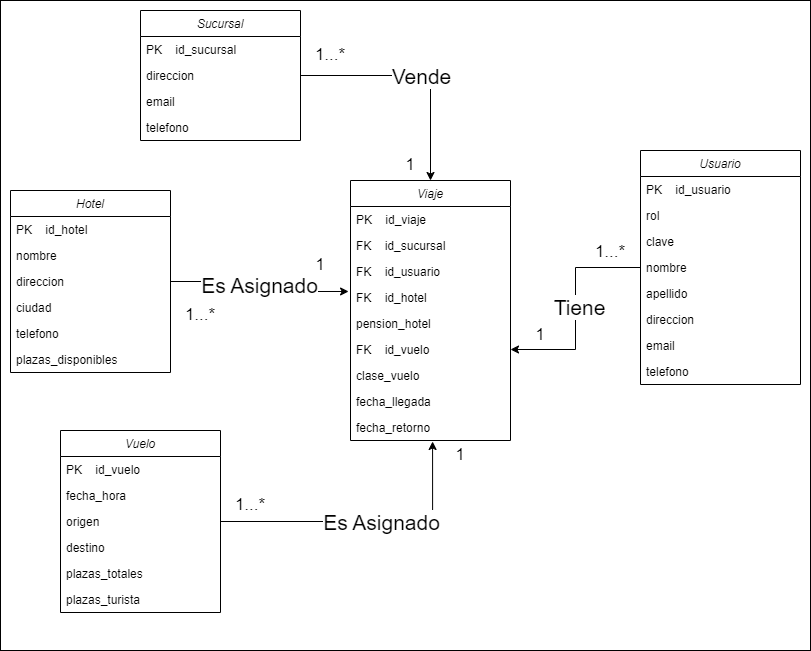

The diagram above was exported from draw.io. Its source (the exported page's mxGraphModel, read from the mxfile embedded in the PNG):
<mxGraphModel dx="825" dy="551" grid="1" gridSize="10" guides="1" tooltips="1" connect="1" arrows="1" fold="1" page="1" pageScale="1" pageWidth="827" pageHeight="1169" math="0" shadow="0">
  <root>
    <mxCell id="WIyWlLk6GJQsqaUBKTNV-0" />
    <mxCell id="WIyWlLk6GJQsqaUBKTNV-1" parent="WIyWlLk6GJQsqaUBKTNV-0" />
    <mxCell id="QKreOaTCWvi0GZBrj8eg-107" value="" style="rounded=0;whiteSpace=wrap;html=1;" parent="WIyWlLk6GJQsqaUBKTNV-1" vertex="1">
      <mxGeometry x="10" y="20" width="810" height="650" as="geometry" />
    </mxCell>
    <mxCell id="QKreOaTCWvi0GZBrj8eg-85" style="edgeStyle=orthogonalEdgeStyle;rounded=0;orthogonalLoop=1;jettySize=auto;html=1;entryX=0.513;entryY=1.038;entryDx=0;entryDy=0;entryPerimeter=0;" parent="WIyWlLk6GJQsqaUBKTNV-1" source="QKreOaTCWvi0GZBrj8eg-20" target="QKreOaTCWvi0GZBrj8eg-50" edge="1">
      <mxGeometry relative="1" as="geometry">
        <mxPoint x="400" y="494" as="targetPoint" />
      </mxGeometry>
    </mxCell>
    <mxCell id="QKreOaTCWvi0GZBrj8eg-101" value="&lt;font style=&quot;font-size: 21px;&quot;&gt;Es Asignado&lt;/font&gt;" style="edgeLabel;html=1;align=center;verticalAlign=middle;resizable=0;points=[];" parent="QKreOaTCWvi0GZBrj8eg-85" vertex="1" connectable="0">
      <mxGeometry x="-0.2985" y="-3" relative="1" as="geometry">
        <mxPoint x="58" y="-3" as="offset" />
      </mxGeometry>
    </mxCell>
    <mxCell id="QKreOaTCWvi0GZBrj8eg-75" value="" style="edgeStyle=orthogonalEdgeStyle;rounded=0;orthogonalLoop=1;jettySize=auto;html=1;" parent="WIyWlLk6GJQsqaUBKTNV-1" source="QKreOaTCWvi0GZBrj8eg-65" target="QKreOaTCWvi0GZBrj8eg-43" edge="1">
      <mxGeometry relative="1" as="geometry" />
    </mxCell>
    <mxCell id="QKreOaTCWvi0GZBrj8eg-80" value="&lt;font style=&quot;font-size: 21px;&quot;&gt;Tiene&lt;/font&gt;" style="edgeLabel;html=1;align=center;verticalAlign=middle;resizable=0;points=[];" parent="QKreOaTCWvi0GZBrj8eg-75" vertex="1" connectable="0">
      <mxGeometry x="-0.0209" y="3" relative="1" as="geometry">
        <mxPoint as="offset" />
      </mxGeometry>
    </mxCell>
    <mxCell id="QKreOaTCWvi0GZBrj8eg-82" value="" style="group" parent="WIyWlLk6GJQsqaUBKTNV-1" vertex="1" connectable="0">
      <mxGeometry x="590" y="170" width="220" height="234" as="geometry" />
    </mxCell>
    <mxCell id="QKreOaTCWvi0GZBrj8eg-65" value="Usuario" style="swimlane;fontStyle=2;align=center;verticalAlign=top;childLayout=stackLayout;horizontal=1;startSize=26;horizontalStack=0;resizeParent=1;resizeLast=0;collapsible=1;marginBottom=0;rounded=0;shadow=0;strokeWidth=1;" parent="QKreOaTCWvi0GZBrj8eg-82" vertex="1">
      <mxGeometry x="60" width="160" height="234" as="geometry">
        <mxRectangle x="280" y="10" width="160" height="26" as="alternateBounds" />
      </mxGeometry>
    </mxCell>
    <mxCell id="QKreOaTCWvi0GZBrj8eg-66" value="PK    id_usuario" style="text;align=left;verticalAlign=top;spacingLeft=4;spacingRight=4;overflow=hidden;rotatable=0;points=[[0,0.5],[1,0.5]];portConstraint=eastwest;" parent="QKreOaTCWvi0GZBrj8eg-65" vertex="1">
      <mxGeometry y="26" width="160" height="26" as="geometry" />
    </mxCell>
    <mxCell id="QKreOaTCWvi0GZBrj8eg-72" value="rol" style="text;align=left;verticalAlign=top;spacingLeft=4;spacingRight=4;overflow=hidden;rotatable=0;points=[[0,0.5],[1,0.5]];portConstraint=eastwest;rounded=0;shadow=0;html=0;" parent="QKreOaTCWvi0GZBrj8eg-65" vertex="1">
      <mxGeometry y="52" width="160" height="26" as="geometry" />
    </mxCell>
    <mxCell id="QKreOaTCWvi0GZBrj8eg-73" value="clave" style="text;align=left;verticalAlign=top;spacingLeft=4;spacingRight=4;overflow=hidden;rotatable=0;points=[[0,0.5],[1,0.5]];portConstraint=eastwest;rounded=0;shadow=0;html=0;" parent="QKreOaTCWvi0GZBrj8eg-65" vertex="1">
      <mxGeometry y="78" width="160" height="26" as="geometry" />
    </mxCell>
    <mxCell id="QKreOaTCWvi0GZBrj8eg-67" value="nombre" style="text;align=left;verticalAlign=top;spacingLeft=4;spacingRight=4;overflow=hidden;rotatable=0;points=[[0,0.5],[1,0.5]];portConstraint=eastwest;rounded=0;shadow=0;html=0;" parent="QKreOaTCWvi0GZBrj8eg-65" vertex="1">
      <mxGeometry y="104" width="160" height="26" as="geometry" />
    </mxCell>
    <mxCell id="QKreOaTCWvi0GZBrj8eg-68" value="apellido" style="text;align=left;verticalAlign=top;spacingLeft=4;spacingRight=4;overflow=hidden;rotatable=0;points=[[0,0.5],[1,0.5]];portConstraint=eastwest;rounded=0;shadow=0;html=0;" parent="QKreOaTCWvi0GZBrj8eg-65" vertex="1">
      <mxGeometry y="130" width="160" height="26" as="geometry" />
    </mxCell>
    <mxCell id="QKreOaTCWvi0GZBrj8eg-69" value="direccion" style="text;align=left;verticalAlign=top;spacingLeft=4;spacingRight=4;overflow=hidden;rotatable=0;points=[[0,0.5],[1,0.5]];portConstraint=eastwest;rounded=0;shadow=0;html=0;" parent="QKreOaTCWvi0GZBrj8eg-65" vertex="1">
      <mxGeometry y="156" width="160" height="26" as="geometry" />
    </mxCell>
    <mxCell id="QKreOaTCWvi0GZBrj8eg-70" value="email" style="text;align=left;verticalAlign=top;spacingLeft=4;spacingRight=4;overflow=hidden;rotatable=0;points=[[0,0.5],[1,0.5]];portConstraint=eastwest;rounded=0;shadow=0;html=0;" parent="QKreOaTCWvi0GZBrj8eg-65" vertex="1">
      <mxGeometry y="182" width="160" height="26" as="geometry" />
    </mxCell>
    <mxCell id="QKreOaTCWvi0GZBrj8eg-71" value="telefono" style="text;align=left;verticalAlign=top;spacingLeft=4;spacingRight=4;overflow=hidden;rotatable=0;points=[[0,0.5],[1,0.5]];portConstraint=eastwest;rounded=0;shadow=0;html=0;" parent="QKreOaTCWvi0GZBrj8eg-65" vertex="1">
      <mxGeometry y="208" width="160" height="26" as="geometry" />
    </mxCell>
    <mxCell id="QKreOaTCWvi0GZBrj8eg-76" value="&lt;font style=&quot;font-size: 17px;&quot;&gt;1...*&lt;/font&gt;" style="text;html=1;align=center;verticalAlign=middle;whiteSpace=wrap;rounded=0;" parent="QKreOaTCWvi0GZBrj8eg-82" vertex="1">
      <mxGeometry y="87" width="60" height="30" as="geometry" />
    </mxCell>
    <mxCell id="QKreOaTCWvi0GZBrj8eg-83" style="edgeStyle=orthogonalEdgeStyle;rounded=0;orthogonalLoop=1;jettySize=auto;html=1;entryX=0.5;entryY=0;entryDx=0;entryDy=0;" parent="WIyWlLk6GJQsqaUBKTNV-1" source="zkfFHV4jXpPFQw0GAbJ--2" target="QKreOaTCWvi0GZBrj8eg-39" edge="1">
      <mxGeometry relative="1" as="geometry" />
    </mxCell>
    <mxCell id="QKreOaTCWvi0GZBrj8eg-87" value="&lt;font style=&quot;font-size: 21px;&quot;&gt;Vende&lt;/font&gt;" style="edgeLabel;html=1;align=center;verticalAlign=middle;resizable=0;points=[];" parent="QKreOaTCWvi0GZBrj8eg-83" vertex="1" connectable="0">
      <mxGeometry x="-0.2369" y="-2" relative="1" as="geometry">
        <mxPoint x="30" y="-2" as="offset" />
      </mxGeometry>
    </mxCell>
    <mxCell id="QKreOaTCWvi0GZBrj8eg-86" style="edgeStyle=orthogonalEdgeStyle;rounded=0;orthogonalLoop=1;jettySize=auto;html=1;entryX=-0.012;entryY=0.269;entryDx=0;entryDy=0;entryPerimeter=0;" parent="WIyWlLk6GJQsqaUBKTNV-1" source="QKreOaTCWvi0GZBrj8eg-3" target="QKreOaTCWvi0GZBrj8eg-45" edge="1">
      <mxGeometry relative="1" as="geometry" />
    </mxCell>
    <mxCell id="QKreOaTCWvi0GZBrj8eg-96" value="&lt;font style=&quot;font-size: 21px;&quot;&gt;Es Asignado&lt;/font&gt;" style="edgeLabel;html=1;align=center;verticalAlign=middle;resizable=0;points=[];" parent="QKreOaTCWvi0GZBrj8eg-86" vertex="1" connectable="0">
      <mxGeometry x="-0.0681" y="-3" relative="1" as="geometry">
        <mxPoint as="offset" />
      </mxGeometry>
    </mxCell>
    <mxCell id="QKreOaTCWvi0GZBrj8eg-89" value="" style="group" parent="WIyWlLk6GJQsqaUBKTNV-1" vertex="1" connectable="0">
      <mxGeometry x="150" y="30" width="220" height="130" as="geometry" />
    </mxCell>
    <mxCell id="zkfFHV4jXpPFQw0GAbJ--0" value="Sucursal" style="swimlane;fontStyle=2;align=center;verticalAlign=top;childLayout=stackLayout;horizontal=1;startSize=26;horizontalStack=0;resizeParent=1;resizeLast=0;collapsible=1;marginBottom=0;rounded=0;shadow=0;strokeWidth=1;" parent="QKreOaTCWvi0GZBrj8eg-89" vertex="1">
      <mxGeometry width="160" height="130" as="geometry">
        <mxRectangle x="20" y="10" width="160" height="26" as="alternateBounds" />
      </mxGeometry>
    </mxCell>
    <mxCell id="zkfFHV4jXpPFQw0GAbJ--1" value="PK    id_sucursal" style="text;align=left;verticalAlign=top;spacingLeft=4;spacingRight=4;overflow=hidden;rotatable=0;points=[[0,0.5],[1,0.5]];portConstraint=eastwest;" parent="zkfFHV4jXpPFQw0GAbJ--0" vertex="1">
      <mxGeometry y="26" width="160" height="26" as="geometry" />
    </mxCell>
    <mxCell id="zkfFHV4jXpPFQw0GAbJ--2" value="direccion" style="text;align=left;verticalAlign=top;spacingLeft=4;spacingRight=4;overflow=hidden;rotatable=0;points=[[0,0.5],[1,0.5]];portConstraint=eastwest;rounded=0;shadow=0;html=0;" parent="zkfFHV4jXpPFQw0GAbJ--0" vertex="1">
      <mxGeometry y="52" width="160" height="26" as="geometry" />
    </mxCell>
    <mxCell id="zkfFHV4jXpPFQw0GAbJ--3" value="email" style="text;align=left;verticalAlign=top;spacingLeft=4;spacingRight=4;overflow=hidden;rotatable=0;points=[[0,0.5],[1,0.5]];portConstraint=eastwest;rounded=0;shadow=0;html=0;" parent="zkfFHV4jXpPFQw0GAbJ--0" vertex="1">
      <mxGeometry y="78" width="160" height="26" as="geometry" />
    </mxCell>
    <mxCell id="QKreOaTCWvi0GZBrj8eg-1" value="telefono" style="text;align=left;verticalAlign=top;spacingLeft=4;spacingRight=4;overflow=hidden;rotatable=0;points=[[0,0.5],[1,0.5]];portConstraint=eastwest;rounded=0;shadow=0;html=0;" parent="zkfFHV4jXpPFQw0GAbJ--0" vertex="1">
      <mxGeometry y="104" width="160" height="26" as="geometry" />
    </mxCell>
    <mxCell id="QKreOaTCWvi0GZBrj8eg-88" value="&lt;font style=&quot;font-size: 17px;&quot;&gt;1...*&lt;/font&gt;" style="text;html=1;align=center;verticalAlign=middle;whiteSpace=wrap;rounded=0;" parent="QKreOaTCWvi0GZBrj8eg-89" vertex="1">
      <mxGeometry x="160" y="30" width="60" height="30" as="geometry" />
    </mxCell>
    <mxCell id="QKreOaTCWvi0GZBrj8eg-100" value="" style="group" parent="WIyWlLk6GJQsqaUBKTNV-1" vertex="1" connectable="0">
      <mxGeometry x="20" y="210" width="220" height="182" as="geometry" />
    </mxCell>
    <mxCell id="QKreOaTCWvi0GZBrj8eg-3" value="Hotel" style="swimlane;fontStyle=2;align=center;verticalAlign=top;childLayout=stackLayout;horizontal=1;startSize=26;horizontalStack=0;resizeParent=1;resizeLast=0;collapsible=1;marginBottom=0;rounded=0;shadow=0;strokeWidth=1;" parent="QKreOaTCWvi0GZBrj8eg-100" vertex="1">
      <mxGeometry width="160" height="182" as="geometry">
        <mxRectangle x="20" y="50" width="160" height="26" as="alternateBounds" />
      </mxGeometry>
    </mxCell>
    <mxCell id="QKreOaTCWvi0GZBrj8eg-4" value="PK    id_hotel" style="text;align=left;verticalAlign=top;spacingLeft=4;spacingRight=4;overflow=hidden;rotatable=0;points=[[0,0.5],[1,0.5]];portConstraint=eastwest;" parent="QKreOaTCWvi0GZBrj8eg-3" vertex="1">
      <mxGeometry y="26" width="160" height="26" as="geometry" />
    </mxCell>
    <mxCell id="QKreOaTCWvi0GZBrj8eg-5" value="nombre" style="text;align=left;verticalAlign=top;spacingLeft=4;spacingRight=4;overflow=hidden;rotatable=0;points=[[0,0.5],[1,0.5]];portConstraint=eastwest;rounded=0;shadow=0;html=0;" parent="QKreOaTCWvi0GZBrj8eg-3" vertex="1">
      <mxGeometry y="52" width="160" height="26" as="geometry" />
    </mxCell>
    <mxCell id="QKreOaTCWvi0GZBrj8eg-6" value="direccion" style="text;align=left;verticalAlign=top;spacingLeft=4;spacingRight=4;overflow=hidden;rotatable=0;points=[[0,0.5],[1,0.5]];portConstraint=eastwest;rounded=0;shadow=0;html=0;" parent="QKreOaTCWvi0GZBrj8eg-3" vertex="1">
      <mxGeometry y="78" width="160" height="26" as="geometry" />
    </mxCell>
    <mxCell id="QKreOaTCWvi0GZBrj8eg-7" value="ciudad" style="text;align=left;verticalAlign=top;spacingLeft=4;spacingRight=4;overflow=hidden;rotatable=0;points=[[0,0.5],[1,0.5]];portConstraint=eastwest;rounded=0;shadow=0;html=0;" parent="QKreOaTCWvi0GZBrj8eg-3" vertex="1">
      <mxGeometry y="104" width="160" height="26" as="geometry" />
    </mxCell>
    <mxCell id="QKreOaTCWvi0GZBrj8eg-17" value="telefono" style="text;align=left;verticalAlign=top;spacingLeft=4;spacingRight=4;overflow=hidden;rotatable=0;points=[[0,0.5],[1,0.5]];portConstraint=eastwest;rounded=0;shadow=0;html=0;" parent="QKreOaTCWvi0GZBrj8eg-3" vertex="1">
      <mxGeometry y="130" width="160" height="26" as="geometry" />
    </mxCell>
    <mxCell id="QKreOaTCWvi0GZBrj8eg-19" value="plazas_disponibles" style="text;align=left;verticalAlign=top;spacingLeft=4;spacingRight=4;overflow=hidden;rotatable=0;points=[[0,0.5],[1,0.5]];portConstraint=eastwest;rounded=0;shadow=0;html=0;" parent="QKreOaTCWvi0GZBrj8eg-3" vertex="1">
      <mxGeometry y="156" width="160" height="26" as="geometry" />
    </mxCell>
    <mxCell id="QKreOaTCWvi0GZBrj8eg-97" value="&lt;font style=&quot;font-size: 17px;&quot;&gt;1...*&lt;/font&gt;" style="text;html=1;align=center;verticalAlign=middle;whiteSpace=wrap;rounded=0;" parent="QKreOaTCWvi0GZBrj8eg-100" vertex="1">
      <mxGeometry x="160" y="110" width="60" height="30" as="geometry" />
    </mxCell>
    <mxCell id="QKreOaTCWvi0GZBrj8eg-104" value="" style="group" parent="WIyWlLk6GJQsqaUBKTNV-1" vertex="1" connectable="0">
      <mxGeometry x="300" y="170" width="280" height="320" as="geometry" />
    </mxCell>
    <mxCell id="QKreOaTCWvi0GZBrj8eg-99" value="" style="group" parent="QKreOaTCWvi0GZBrj8eg-104" vertex="1" connectable="0">
      <mxGeometry width="280" height="290" as="geometry" />
    </mxCell>
    <mxCell id="QKreOaTCWvi0GZBrj8eg-91" value="" style="group" parent="QKreOaTCWvi0GZBrj8eg-99" vertex="1" connectable="0">
      <mxGeometry x="60" width="220" height="290" as="geometry" />
    </mxCell>
    <mxCell id="QKreOaTCWvi0GZBrj8eg-81" value="" style="group" parent="QKreOaTCWvi0GZBrj8eg-91" vertex="1" connectable="0">
      <mxGeometry y="30" width="220" height="260" as="geometry" />
    </mxCell>
    <mxCell id="QKreOaTCWvi0GZBrj8eg-39" value="Viaje" style="swimlane;fontStyle=2;align=center;verticalAlign=top;childLayout=stackLayout;horizontal=1;startSize=26;horizontalStack=0;resizeParent=1;resizeLast=0;collapsible=1;marginBottom=0;rounded=0;shadow=0;strokeWidth=1;" parent="QKreOaTCWvi0GZBrj8eg-81" vertex="1">
      <mxGeometry width="160" height="260" as="geometry">
        <mxRectangle x="460" y="10" width="160" height="26" as="alternateBounds" />
      </mxGeometry>
    </mxCell>
    <mxCell id="QKreOaTCWvi0GZBrj8eg-40" value="PK    id_viaje" style="text;align=left;verticalAlign=top;spacingLeft=4;spacingRight=4;overflow=hidden;rotatable=0;points=[[0,0.5],[1,0.5]];portConstraint=eastwest;" parent="QKreOaTCWvi0GZBrj8eg-39" vertex="1">
      <mxGeometry y="26" width="160" height="26" as="geometry" />
    </mxCell>
    <mxCell id="QKreOaTCWvi0GZBrj8eg-42" value="FK    id_sucursal" style="text;align=left;verticalAlign=top;spacingLeft=4;spacingRight=4;overflow=hidden;rotatable=0;points=[[0,0.5],[1,0.5]];portConstraint=eastwest;rounded=0;shadow=0;html=0;" parent="QKreOaTCWvi0GZBrj8eg-39" vertex="1">
      <mxGeometry y="52" width="160" height="26" as="geometry" />
    </mxCell>
    <mxCell id="QKreOaTCWvi0GZBrj8eg-41" value="FK    id_usuario" style="text;align=left;verticalAlign=top;spacingLeft=4;spacingRight=4;overflow=hidden;rotatable=0;points=[[0,0.5],[1,0.5]];portConstraint=eastwest;rounded=0;shadow=0;html=0;" parent="QKreOaTCWvi0GZBrj8eg-39" vertex="1">
      <mxGeometry y="78" width="160" height="26" as="geometry" />
    </mxCell>
    <mxCell id="QKreOaTCWvi0GZBrj8eg-45" value="FK    id_hotel" style="text;align=left;verticalAlign=top;spacingLeft=4;spacingRight=4;overflow=hidden;rotatable=0;points=[[0,0.5],[1,0.5]];portConstraint=eastwest;rounded=0;shadow=0;html=0;" parent="QKreOaTCWvi0GZBrj8eg-39" vertex="1">
      <mxGeometry y="104" width="160" height="26" as="geometry" />
    </mxCell>
    <mxCell id="QKreOaTCWvi0GZBrj8eg-48" value="pension_hotel" style="text;align=left;verticalAlign=top;spacingLeft=4;spacingRight=4;overflow=hidden;rotatable=0;points=[[0,0.5],[1,0.5]];portConstraint=eastwest;rounded=0;shadow=0;html=0;" parent="QKreOaTCWvi0GZBrj8eg-39" vertex="1">
      <mxGeometry y="130" width="160" height="26" as="geometry" />
    </mxCell>
    <mxCell id="QKreOaTCWvi0GZBrj8eg-43" value="FK    id_vuelo" style="text;align=left;verticalAlign=top;spacingLeft=4;spacingRight=4;overflow=hidden;rotatable=0;points=[[0,0.5],[1,0.5]];portConstraint=eastwest;rounded=0;shadow=0;html=0;" parent="QKreOaTCWvi0GZBrj8eg-39" vertex="1">
      <mxGeometry y="156" width="160" height="26" as="geometry" />
    </mxCell>
    <mxCell id="QKreOaTCWvi0GZBrj8eg-44" value="clase_vuelo" style="text;align=left;verticalAlign=top;spacingLeft=4;spacingRight=4;overflow=hidden;rotatable=0;points=[[0,0.5],[1,0.5]];portConstraint=eastwest;rounded=0;shadow=0;html=0;" parent="QKreOaTCWvi0GZBrj8eg-39" vertex="1">
      <mxGeometry y="182" width="160" height="26" as="geometry" />
    </mxCell>
    <mxCell id="QKreOaTCWvi0GZBrj8eg-51" value="fecha_llegada" style="text;align=left;verticalAlign=top;spacingLeft=4;spacingRight=4;overflow=hidden;rotatable=0;points=[[0,0.5],[1,0.5]];portConstraint=eastwest;rounded=0;shadow=0;html=0;" parent="QKreOaTCWvi0GZBrj8eg-39" vertex="1">
      <mxGeometry y="208" width="160" height="26" as="geometry" />
    </mxCell>
    <mxCell id="QKreOaTCWvi0GZBrj8eg-50" value="fecha_retorno" style="text;align=left;verticalAlign=top;spacingLeft=4;spacingRight=4;overflow=hidden;rotatable=0;points=[[0,0.5],[1,0.5]];portConstraint=eastwest;rounded=0;shadow=0;html=0;" parent="QKreOaTCWvi0GZBrj8eg-39" vertex="1">
      <mxGeometry y="234" width="160" height="26" as="geometry" />
    </mxCell>
    <mxCell id="QKreOaTCWvi0GZBrj8eg-77" value="&lt;font style=&quot;font-size: 17px;&quot;&gt;1&lt;/font&gt;" style="text;html=1;align=center;verticalAlign=middle;whiteSpace=wrap;rounded=0;" parent="QKreOaTCWvi0GZBrj8eg-81" vertex="1">
      <mxGeometry x="160" y="140" width="60" height="30" as="geometry" />
    </mxCell>
    <mxCell id="QKreOaTCWvi0GZBrj8eg-90" value="&lt;span style=&quot;font-size: 17px;&quot;&gt;1&lt;/span&gt;" style="text;html=1;align=center;verticalAlign=middle;whiteSpace=wrap;rounded=0;" parent="QKreOaTCWvi0GZBrj8eg-91" vertex="1">
      <mxGeometry x="30" width="60" height="30" as="geometry" />
    </mxCell>
    <mxCell id="QKreOaTCWvi0GZBrj8eg-98" value="&lt;font style=&quot;font-size: 17px;&quot;&gt;1&lt;/font&gt;" style="text;html=1;align=center;verticalAlign=middle;whiteSpace=wrap;rounded=0;" parent="QKreOaTCWvi0GZBrj8eg-99" vertex="1">
      <mxGeometry y="100" width="60" height="30" as="geometry" />
    </mxCell>
    <mxCell id="QKreOaTCWvi0GZBrj8eg-103" value="&lt;font style=&quot;font-size: 17px;&quot;&gt;1&lt;/font&gt;" style="text;html=1;align=center;verticalAlign=middle;whiteSpace=wrap;rounded=0;" parent="QKreOaTCWvi0GZBrj8eg-104" vertex="1">
      <mxGeometry x="140" y="290" width="60" height="30" as="geometry" />
    </mxCell>
    <mxCell id="QKreOaTCWvi0GZBrj8eg-105" value="" style="group" parent="WIyWlLk6GJQsqaUBKTNV-1" vertex="1" connectable="0">
      <mxGeometry x="70" y="450" width="220" height="182" as="geometry" />
    </mxCell>
    <mxCell id="QKreOaTCWvi0GZBrj8eg-20" value="Vuelo" style="swimlane;fontStyle=2;align=center;verticalAlign=top;childLayout=stackLayout;horizontal=1;startSize=26;horizontalStack=0;resizeParent=1;resizeLast=0;collapsible=1;marginBottom=0;rounded=0;shadow=0;strokeWidth=1;" parent="QKreOaTCWvi0GZBrj8eg-105" vertex="1">
      <mxGeometry width="160" height="182" as="geometry">
        <mxRectangle x="20" y="94" width="160" height="26" as="alternateBounds" />
      </mxGeometry>
    </mxCell>
    <mxCell id="QKreOaTCWvi0GZBrj8eg-21" value="PK    id_vuelo" style="text;align=left;verticalAlign=top;spacingLeft=4;spacingRight=4;overflow=hidden;rotatable=0;points=[[0,0.5],[1,0.5]];portConstraint=eastwest;" parent="QKreOaTCWvi0GZBrj8eg-20" vertex="1">
      <mxGeometry y="26" width="160" height="26" as="geometry" />
    </mxCell>
    <mxCell id="QKreOaTCWvi0GZBrj8eg-22" value="fecha_hora" style="text;align=left;verticalAlign=top;spacingLeft=4;spacingRight=4;overflow=hidden;rotatable=0;points=[[0,0.5],[1,0.5]];portConstraint=eastwest;rounded=0;shadow=0;html=0;" parent="QKreOaTCWvi0GZBrj8eg-20" vertex="1">
      <mxGeometry y="52" width="160" height="26" as="geometry" />
    </mxCell>
    <mxCell id="QKreOaTCWvi0GZBrj8eg-23" value="origen" style="text;align=left;verticalAlign=top;spacingLeft=4;spacingRight=4;overflow=hidden;rotatable=0;points=[[0,0.5],[1,0.5]];portConstraint=eastwest;rounded=0;shadow=0;html=0;" parent="QKreOaTCWvi0GZBrj8eg-20" vertex="1">
      <mxGeometry y="78" width="160" height="26" as="geometry" />
    </mxCell>
    <mxCell id="QKreOaTCWvi0GZBrj8eg-24" value="destino" style="text;align=left;verticalAlign=top;spacingLeft=4;spacingRight=4;overflow=hidden;rotatable=0;points=[[0,0.5],[1,0.5]];portConstraint=eastwest;rounded=0;shadow=0;html=0;" parent="QKreOaTCWvi0GZBrj8eg-20" vertex="1">
      <mxGeometry y="104" width="160" height="26" as="geometry" />
    </mxCell>
    <mxCell id="QKreOaTCWvi0GZBrj8eg-25" value="plazas_totales" style="text;align=left;verticalAlign=top;spacingLeft=4;spacingRight=4;overflow=hidden;rotatable=0;points=[[0,0.5],[1,0.5]];portConstraint=eastwest;rounded=0;shadow=0;html=0;" parent="QKreOaTCWvi0GZBrj8eg-20" vertex="1">
      <mxGeometry y="130" width="160" height="26" as="geometry" />
    </mxCell>
    <mxCell id="QKreOaTCWvi0GZBrj8eg-26" value="plazas_turista" style="text;align=left;verticalAlign=top;spacingLeft=4;spacingRight=4;overflow=hidden;rotatable=0;points=[[0,0.5],[1,0.5]];portConstraint=eastwest;rounded=0;shadow=0;html=0;" parent="QKreOaTCWvi0GZBrj8eg-20" vertex="1">
      <mxGeometry y="156" width="160" height="26" as="geometry" />
    </mxCell>
    <mxCell id="QKreOaTCWvi0GZBrj8eg-102" value="&lt;font style=&quot;font-size: 17px;&quot;&gt;1...*&lt;/font&gt;" style="text;html=1;align=center;verticalAlign=middle;whiteSpace=wrap;rounded=0;" parent="QKreOaTCWvi0GZBrj8eg-105" vertex="1">
      <mxGeometry x="160" y="60" width="60" height="30" as="geometry" />
    </mxCell>
  </root>
</mxGraphModel>